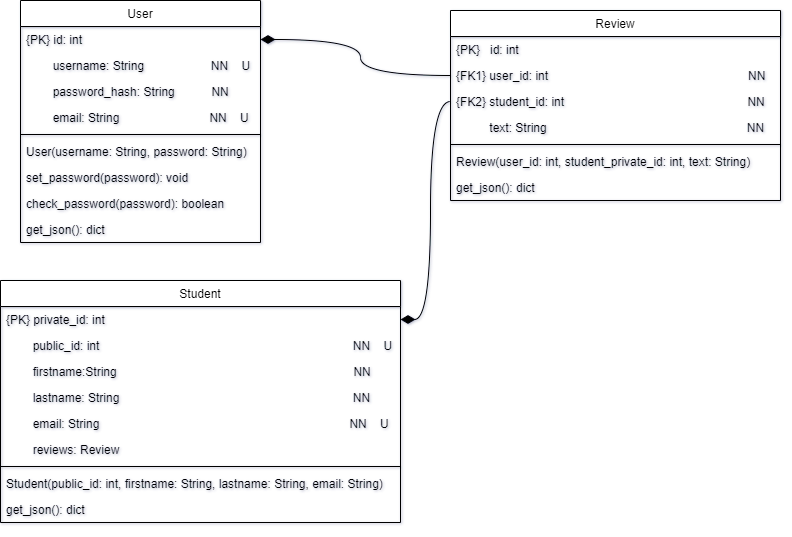

The diagram above was exported from draw.io. Its source (the exported page's mxGraphModel, read from the mxfile embedded in the PNG):
<mxGraphModel dx="720" dy="744" grid="1" gridSize="10" guides="1" tooltips="1" connect="1" arrows="1" fold="1" page="1" pageScale="1" pageWidth="827" pageHeight="1169" math="0" shadow="0">
  <root>
    <mxCell id="WIyWlLk6GJQsqaUBKTNV-0" />
    <mxCell id="WIyWlLk6GJQsqaUBKTNV-1" parent="WIyWlLk6GJQsqaUBKTNV-0" />
    <mxCell id="zkfFHV4jXpPFQw0GAbJ--0" value="User" style="swimlane;fontStyle=0;align=center;verticalAlign=top;childLayout=stackLayout;horizontal=1;startSize=26;horizontalStack=0;resizeParent=1;resizeLast=0;collapsible=1;marginBottom=0;rounded=0;shadow=0;strokeWidth=1;" parent="WIyWlLk6GJQsqaUBKTNV-1" vertex="1">
      <mxGeometry x="40" y="80" width="240" height="242" as="geometry">
        <mxRectangle x="230" y="140" width="160" height="26" as="alternateBounds" />
      </mxGeometry>
    </mxCell>
    <mxCell id="zkfFHV4jXpPFQw0GAbJ--1" value="{PK} id: int" style="text;align=left;verticalAlign=top;spacingLeft=4;spacingRight=4;overflow=hidden;rotatable=0;points=[[0,0.5],[1,0.5]];portConstraint=eastwest;" parent="zkfFHV4jXpPFQw0GAbJ--0" vertex="1">
      <mxGeometry y="26" width="240" height="26" as="geometry" />
    </mxCell>
    <mxCell id="zkfFHV4jXpPFQw0GAbJ--2" value="        username: String                    NN    U" style="text;align=left;verticalAlign=top;spacingLeft=4;spacingRight=4;overflow=hidden;rotatable=0;points=[[0,0.5],[1,0.5]];portConstraint=eastwest;rounded=0;shadow=0;html=0;" parent="zkfFHV4jXpPFQw0GAbJ--0" vertex="1">
      <mxGeometry y="52" width="240" height="26" as="geometry" />
    </mxCell>
    <mxCell id="zkfFHV4jXpPFQw0GAbJ--3" value="        password_hash: String           NN" style="text;align=left;verticalAlign=top;spacingLeft=4;spacingRight=4;overflow=hidden;rotatable=0;points=[[0,0.5],[1,0.5]];portConstraint=eastwest;rounded=0;shadow=0;html=0;" parent="zkfFHV4jXpPFQw0GAbJ--0" vertex="1">
      <mxGeometry y="78" width="240" height="26" as="geometry" />
    </mxCell>
    <mxCell id="qnefuNQW3F1jT_BUwyoG-0" value="        email: String                           NN    U" style="text;align=left;verticalAlign=top;spacingLeft=4;spacingRight=4;overflow=hidden;rotatable=0;points=[[0,0.5],[1,0.5]];portConstraint=eastwest;rounded=0;shadow=0;html=0;" vertex="1" parent="zkfFHV4jXpPFQw0GAbJ--0">
      <mxGeometry y="104" width="240" height="26" as="geometry" />
    </mxCell>
    <mxCell id="zkfFHV4jXpPFQw0GAbJ--4" value="" style="line;html=1;strokeWidth=1;align=left;verticalAlign=middle;spacingTop=-1;spacingLeft=3;spacingRight=3;rotatable=0;labelPosition=right;points=[];portConstraint=eastwest;" parent="zkfFHV4jXpPFQw0GAbJ--0" vertex="1">
      <mxGeometry y="130" width="240" height="8" as="geometry" />
    </mxCell>
    <mxCell id="zkfFHV4jXpPFQw0GAbJ--5" value="User(username: String, password: String)" style="text;align=left;verticalAlign=top;spacingLeft=4;spacingRight=4;overflow=hidden;rotatable=0;points=[[0,0.5],[1,0.5]];portConstraint=eastwest;" parent="zkfFHV4jXpPFQw0GAbJ--0" vertex="1">
      <mxGeometry y="138" width="240" height="26" as="geometry" />
    </mxCell>
    <mxCell id="7BgH9q6PZovbBgG0nj8S-10" value="set_password(password): void" style="text;align=left;verticalAlign=top;spacingLeft=4;spacingRight=4;overflow=hidden;rotatable=0;points=[[0,0.5],[1,0.5]];portConstraint=eastwest;" parent="zkfFHV4jXpPFQw0GAbJ--0" vertex="1">
      <mxGeometry y="164" width="240" height="26" as="geometry" />
    </mxCell>
    <mxCell id="7BgH9q6PZovbBgG0nj8S-11" value="check_password(password): boolean" style="text;align=left;verticalAlign=top;spacingLeft=4;spacingRight=4;overflow=hidden;rotatable=0;points=[[0,0.5],[1,0.5]];portConstraint=eastwest;" parent="zkfFHV4jXpPFQw0GAbJ--0" vertex="1">
      <mxGeometry y="190" width="240" height="26" as="geometry" />
    </mxCell>
    <mxCell id="7BgH9q6PZovbBgG0nj8S-9" value="get_json(): dict" style="text;align=left;verticalAlign=top;spacingLeft=4;spacingRight=4;overflow=hidden;rotatable=0;points=[[0,0.5],[1,0.5]];portConstraint=eastwest;" parent="zkfFHV4jXpPFQw0GAbJ--0" vertex="1">
      <mxGeometry y="216" width="240" height="26" as="geometry" />
    </mxCell>
    <mxCell id="zkfFHV4jXpPFQw0GAbJ--6" value="Student" style="swimlane;fontStyle=0;align=center;verticalAlign=top;childLayout=stackLayout;horizontal=1;startSize=26;horizontalStack=0;resizeParent=1;resizeLast=0;collapsible=1;marginBottom=0;rounded=0;shadow=0;strokeWidth=1;" parent="WIyWlLk6GJQsqaUBKTNV-1" vertex="1">
      <mxGeometry x="20" y="360" width="400" height="242" as="geometry">
        <mxRectangle x="130" y="380" width="160" height="26" as="alternateBounds" />
      </mxGeometry>
    </mxCell>
    <mxCell id="zkfFHV4jXpPFQw0GAbJ--7" value="{PK} private_id: int" style="text;align=left;verticalAlign=top;spacingLeft=4;spacingRight=4;overflow=hidden;rotatable=0;points=[[0,0.5],[1,0.5]];portConstraint=eastwest;" parent="zkfFHV4jXpPFQw0GAbJ--6" vertex="1">
      <mxGeometry y="26" width="400" height="26" as="geometry" />
    </mxCell>
    <mxCell id="7BgH9q6PZovbBgG0nj8S-0" value="        public_id: int                                                                            NN    U" style="text;align=left;verticalAlign=top;spacingLeft=4;spacingRight=4;overflow=hidden;rotatable=0;points=[[0,0.5],[1,0.5]];portConstraint=eastwest;" parent="zkfFHV4jXpPFQw0GAbJ--6" vertex="1">
      <mxGeometry y="52" width="400" height="26" as="geometry" />
    </mxCell>
    <mxCell id="zkfFHV4jXpPFQw0GAbJ--8" value="        firstname:String                                                                       NN" style="text;align=left;verticalAlign=top;spacingLeft=4;spacingRight=4;overflow=hidden;rotatable=0;points=[[0,0.5],[1,0.5]];portConstraint=eastwest;rounded=0;shadow=0;html=0;" parent="zkfFHV4jXpPFQw0GAbJ--6" vertex="1">
      <mxGeometry y="78" width="400" height="26" as="geometry" />
    </mxCell>
    <mxCell id="7BgH9q6PZovbBgG0nj8S-1" value="        lastname: String                                                                      NN" style="text;align=left;verticalAlign=top;spacingLeft=4;spacingRight=4;overflow=hidden;rotatable=0;points=[[0,0.5],[1,0.5]];portConstraint=eastwest;rounded=0;shadow=0;html=0;" parent="zkfFHV4jXpPFQw0GAbJ--6" vertex="1">
      <mxGeometry y="104" width="400" height="26" as="geometry" />
    </mxCell>
    <mxCell id="qnefuNQW3F1jT_BUwyoG-1" value="        email: String                                                                            NN    U" style="text;align=left;verticalAlign=top;spacingLeft=4;spacingRight=4;overflow=hidden;rotatable=0;points=[[0,0.5],[1,0.5]];portConstraint=eastwest;rounded=0;shadow=0;html=0;" vertex="1" parent="zkfFHV4jXpPFQw0GAbJ--6">
      <mxGeometry y="130" width="400" height="26" as="geometry" />
    </mxCell>
    <mxCell id="7BgH9q6PZovbBgG0nj8S-2" value="        reviews: Review" style="text;align=left;verticalAlign=top;spacingLeft=4;spacingRight=4;overflow=hidden;rotatable=0;points=[[0,0.5],[1,0.5]];portConstraint=eastwest;rounded=0;shadow=0;html=0;" parent="zkfFHV4jXpPFQw0GAbJ--6" vertex="1">
      <mxGeometry y="156" width="400" height="26" as="geometry" />
    </mxCell>
    <mxCell id="zkfFHV4jXpPFQw0GAbJ--9" value="" style="line;html=1;strokeWidth=1;align=left;verticalAlign=middle;spacingTop=-1;spacingLeft=3;spacingRight=3;rotatable=0;labelPosition=right;points=[];portConstraint=eastwest;" parent="zkfFHV4jXpPFQw0GAbJ--6" vertex="1">
      <mxGeometry y="182" width="400" height="8" as="geometry" />
    </mxCell>
    <mxCell id="zkfFHV4jXpPFQw0GAbJ--11" value="Student(public_id: int, firstname: String, lastname: String, email: String)" style="text;align=left;verticalAlign=top;spacingLeft=4;spacingRight=4;overflow=hidden;rotatable=0;points=[[0,0.5],[1,0.5]];portConstraint=eastwest;" parent="zkfFHV4jXpPFQw0GAbJ--6" vertex="1">
      <mxGeometry y="190" width="400" height="26" as="geometry" />
    </mxCell>
    <mxCell id="zkfFHV4jXpPFQw0GAbJ--10" value="get_json(): dict" style="text;align=left;verticalAlign=top;spacingLeft=4;spacingRight=4;overflow=hidden;rotatable=0;points=[[0,0.5],[1,0.5]];portConstraint=eastwest;fontStyle=0" parent="zkfFHV4jXpPFQw0GAbJ--6" vertex="1">
      <mxGeometry y="216" width="400" height="26" as="geometry" />
    </mxCell>
    <mxCell id="7BgH9q6PZovbBgG0nj8S-16" style="edgeStyle=orthogonalEdgeStyle;shape=connector;curved=1;rounded=0;orthogonalLoop=1;jettySize=auto;html=1;exitX=0;exitY=0.5;exitDx=0;exitDy=0;entryX=1;entryY=0.5;entryDx=0;entryDy=0;strokeColor=default;align=center;verticalAlign=middle;fontFamily=Helvetica;fontSize=11;fontColor=default;labelBackgroundColor=default;startSize=12;endArrow=diamondThin;endFill=1;endSize=12;" parent="WIyWlLk6GJQsqaUBKTNV-1" source="7BgH9q6PZovbBgG0nj8S-13" target="zkfFHV4jXpPFQw0GAbJ--7" edge="1">
      <mxGeometry relative="1" as="geometry" />
    </mxCell>
    <mxCell id="zkfFHV4jXpPFQw0GAbJ--13" value="Review" style="swimlane;fontStyle=0;align=center;verticalAlign=top;childLayout=stackLayout;horizontal=1;startSize=26;horizontalStack=0;resizeParent=1;resizeLast=0;collapsible=1;marginBottom=0;rounded=0;shadow=0;strokeWidth=1;" parent="WIyWlLk6GJQsqaUBKTNV-1" vertex="1">
      <mxGeometry x="470" y="90" width="330" height="190" as="geometry">
        <mxRectangle x="340" y="380" width="170" height="26" as="alternateBounds" />
      </mxGeometry>
    </mxCell>
    <mxCell id="zkfFHV4jXpPFQw0GAbJ--14" value="{PK}   id: int" style="text;align=left;verticalAlign=top;spacingLeft=4;spacingRight=4;overflow=hidden;rotatable=0;points=[[0,0.5],[1,0.5]];portConstraint=eastwest;" parent="zkfFHV4jXpPFQw0GAbJ--13" vertex="1">
      <mxGeometry y="26" width="330" height="26" as="geometry" />
    </mxCell>
    <mxCell id="7BgH9q6PZovbBgG0nj8S-14" value="{FK1} user_id: int                                                            NN              " style="text;align=left;verticalAlign=top;spacingLeft=4;spacingRight=4;overflow=hidden;rotatable=0;points=[[0,0.5],[1,0.5]];portConstraint=eastwest;" parent="zkfFHV4jXpPFQw0GAbJ--13" vertex="1">
      <mxGeometry y="52" width="330" height="26" as="geometry" />
    </mxCell>
    <mxCell id="7BgH9q6PZovbBgG0nj8S-13" value="{FK2} student_id: int                                                       NN" style="text;align=left;verticalAlign=top;spacingLeft=4;spacingRight=4;overflow=hidden;rotatable=0;points=[[0,0.5],[1,0.5]];portConstraint=eastwest;" parent="zkfFHV4jXpPFQw0GAbJ--13" vertex="1">
      <mxGeometry y="78" width="330" height="26" as="geometry" />
    </mxCell>
    <mxCell id="7BgH9q6PZovbBgG0nj8S-12" value="          text: String                                                            NN" style="text;align=left;verticalAlign=top;spacingLeft=4;spacingRight=4;overflow=hidden;rotatable=0;points=[[0,0.5],[1,0.5]];portConstraint=eastwest;" parent="zkfFHV4jXpPFQw0GAbJ--13" vertex="1">
      <mxGeometry y="104" width="330" height="26" as="geometry" />
    </mxCell>
    <mxCell id="zkfFHV4jXpPFQw0GAbJ--15" value="" style="line;html=1;strokeWidth=1;align=left;verticalAlign=middle;spacingTop=-1;spacingLeft=3;spacingRight=3;rotatable=0;labelPosition=right;points=[];portConstraint=eastwest;" parent="zkfFHV4jXpPFQw0GAbJ--13" vertex="1">
      <mxGeometry y="130" width="330" height="8" as="geometry" />
    </mxCell>
    <mxCell id="kZ_T_zbE2WEXS0gCvzso-0" value="Review(user_id: int, student_private_id: int, text: String)" style="text;align=left;verticalAlign=top;spacingLeft=4;spacingRight=4;overflow=hidden;rotatable=0;points=[[0,0.5],[1,0.5]];portConstraint=eastwest;" parent="zkfFHV4jXpPFQw0GAbJ--13" vertex="1">
      <mxGeometry y="138" width="330" height="26" as="geometry" />
    </mxCell>
    <mxCell id="kZ_T_zbE2WEXS0gCvzso-1" value="get_json(): dict" style="text;align=left;verticalAlign=top;spacingLeft=4;spacingRight=4;overflow=hidden;rotatable=0;points=[[0,0.5],[1,0.5]];portConstraint=eastwest;" parent="zkfFHV4jXpPFQw0GAbJ--13" vertex="1">
      <mxGeometry y="164" width="330" height="26" as="geometry" />
    </mxCell>
    <mxCell id="7BgH9q6PZovbBgG0nj8S-15" style="edgeStyle=orthogonalEdgeStyle;rounded=0;orthogonalLoop=1;jettySize=auto;html=1;exitX=0;exitY=0.5;exitDx=0;exitDy=0;entryX=1;entryY=0.5;entryDx=0;entryDy=0;endArrow=diamondThin;endFill=1;startSize=12;endSize=12;curved=1;" parent="WIyWlLk6GJQsqaUBKTNV-1" source="7BgH9q6PZovbBgG0nj8S-14" target="zkfFHV4jXpPFQw0GAbJ--1" edge="1">
      <mxGeometry relative="1" as="geometry" />
    </mxCell>
  </root>
</mxGraphModel>